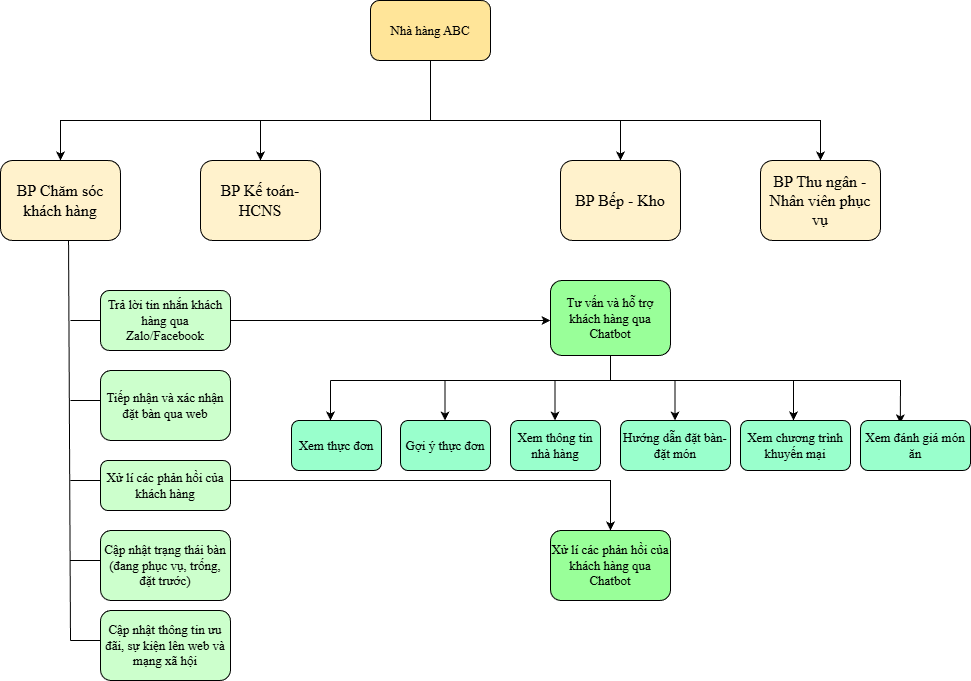

The diagram above was exported from draw.io. Its source (the exported page's mxGraphModel, read from the mxfile embedded in the PNG):
<mxGraphModel dx="-41" dy="431" grid="1" gridSize="10" guides="1" tooltips="1" connect="1" arrows="1" fold="1" page="1" pageScale="1" pageWidth="827" pageHeight="1169" math="0" shadow="0">
  <root>
    <mxCell id="0" />
    <mxCell id="1" parent="0" />
    <mxCell id="8zy5AjxkxfL9Rtw43WpG-1" value="&lt;font style=&quot;color: rgb(0, 0, 0);&quot;&gt;Nhà hàng ABC&lt;/font&gt;" style="rounded=1;whiteSpace=wrap;html=1;fontFamily=Times New Roman;fontSize=13;fillColor=#FFE599;fontColor=#FFFFFF;strokeColor=#000000;" parent="1" vertex="1">
      <mxGeometry x="1230" y="120" width="120" height="60" as="geometry" />
    </mxCell>
    <mxCell id="8zy5AjxkxfL9Rtw43WpG-2" value="" style="endArrow=none;html=1;rounded=0;fontFamily=Times New Roman;fontSize=13;fontColor=#FFFFFF;strokeColor=#000000;" parent="1" edge="1">
      <mxGeometry width="50" height="50" relative="1" as="geometry">
        <mxPoint x="1290" y="180" as="sourcePoint" />
        <mxPoint x="1290" y="240" as="targetPoint" />
      </mxGeometry>
    </mxCell>
    <mxCell id="8zy5AjxkxfL9Rtw43WpG-3" value="&lt;font style=&quot;color: rgb(0, 0, 0);&quot;&gt;BP Kế toán- HCNS&lt;/font&gt;" style="rounded=1;whiteSpace=wrap;html=1;fontFamily=Times New Roman;fontSize=16;fillColor=#FFF2CC;fontColor=#FFFFFF;strokeColor=#000000;" parent="1" vertex="1">
      <mxGeometry x="1060" y="280" width="120" height="80" as="geometry" />
    </mxCell>
    <mxCell id="8zy5AjxkxfL9Rtw43WpG-4" value="&lt;font style=&quot;color: rgb(0, 0, 0);&quot;&gt;BP Chăm sóc khách hàng&lt;/font&gt;" style="rounded=1;whiteSpace=wrap;html=1;fontFamily=Times New Roman;fontSize=16;fillColor=#FFF2CC;fontColor=#FFFFFF;strokeColor=#000000;" parent="1" vertex="1">
      <mxGeometry x="860" y="280" width="120" height="80" as="geometry" />
    </mxCell>
    <mxCell id="8zy5AjxkxfL9Rtw43WpG-5" value="&lt;font style=&quot;color: rgb(0, 0, 0);&quot;&gt;BP Bếp - Kho&lt;/font&gt;" style="rounded=1;whiteSpace=wrap;html=1;fontFamily=Times New Roman;fontSize=16;fillColor=#FFF2CC;fontColor=#FFFFFF;strokeColor=#000000;" parent="1" vertex="1">
      <mxGeometry x="1420" y="280" width="120" height="80" as="geometry" />
    </mxCell>
    <mxCell id="8zy5AjxkxfL9Rtw43WpG-6" value="&lt;font style=&quot;color: rgb(0, 0, 0);&quot;&gt;BP Thu ngân - Nhân viên phục vụ&lt;/font&gt;" style="rounded=1;whiteSpace=wrap;html=1;fontFamily=Times New Roman;fontSize=16;fillColor=#FFF2CC;fontColor=#FFFFFF;strokeColor=#000000;" parent="1" vertex="1">
      <mxGeometry x="1620" y="280" width="120" height="80" as="geometry" />
    </mxCell>
    <mxCell id="8zy5AjxkxfL9Rtw43WpG-7" value="" style="endArrow=classic;html=1;rounded=0;entryX=0.5;entryY=0;entryDx=0;entryDy=0;fontFamily=Times New Roman;fontSize=16;fontColor=#FFFFFF;strokeColor=#000000;" parent="1" target="8zy5AjxkxfL9Rtw43WpG-6" edge="1">
      <mxGeometry width="50" height="50" relative="1" as="geometry">
        <mxPoint x="1290" y="240" as="sourcePoint" />
        <mxPoint x="1350" y="250" as="targetPoint" />
        <Array as="points">
          <mxPoint x="1680" y="240" />
        </Array>
      </mxGeometry>
    </mxCell>
    <mxCell id="8zy5AjxkxfL9Rtw43WpG-8" value="" style="endArrow=classic;html=1;rounded=0;entryX=0.5;entryY=0;entryDx=0;entryDy=0;fontFamily=Times New Roman;fontSize=16;fontColor=#FFFFFF;strokeColor=#000000;" parent="1" target="8zy5AjxkxfL9Rtw43WpG-5" edge="1">
      <mxGeometry width="50" height="50" relative="1" as="geometry">
        <mxPoint x="1480" y="240" as="sourcePoint" />
        <mxPoint x="1570" y="250" as="targetPoint" />
      </mxGeometry>
    </mxCell>
    <mxCell id="8zy5AjxkxfL9Rtw43WpG-9" value="" style="endArrow=classic;html=1;rounded=0;entryX=0.5;entryY=0;entryDx=0;entryDy=0;fontFamily=Times New Roman;fontSize=16;fontColor=#FFFFFF;strokeColor=#000000;" parent="1" target="8zy5AjxkxfL9Rtw43WpG-4" edge="1">
      <mxGeometry width="50" height="50" relative="1" as="geometry">
        <mxPoint x="1290" y="240" as="sourcePoint" />
        <mxPoint x="1110" y="250" as="targetPoint" />
        <Array as="points">
          <mxPoint x="920" y="240" />
        </Array>
      </mxGeometry>
    </mxCell>
    <mxCell id="8zy5AjxkxfL9Rtw43WpG-10" value="" style="endArrow=classic;html=1;rounded=0;entryX=0.5;entryY=0;entryDx=0;entryDy=0;fontFamily=Times New Roman;fontSize=16;fontColor=#FFFFFF;strokeColor=#000000;" parent="1" target="8zy5AjxkxfL9Rtw43WpG-3" edge="1">
      <mxGeometry width="50" height="50" relative="1" as="geometry">
        <mxPoint x="1120" y="240" as="sourcePoint" />
        <mxPoint x="1110" y="250" as="targetPoint" />
      </mxGeometry>
    </mxCell>
    <mxCell id="8zy5AjxkxfL9Rtw43WpG-11" value="" style="endArrow=classic;html=1;rounded=0;fontFamily=Times New Roman;fontSize=16;fontColor=#FFFFFF;strokeColor=#000000;" parent="1" edge="1">
      <mxGeometry width="50" height="50" relative="1" as="geometry">
        <mxPoint x="1290" y="240" as="sourcePoint" />
        <mxPoint x="1290" y="240" as="targetPoint" />
      </mxGeometry>
    </mxCell>
    <mxCell id="8zy5AjxkxfL9Rtw43WpG-13" value="" style="endArrow=none;html=1;rounded=0;entryX=0.567;entryY=0.994;entryDx=0;entryDy=0;entryPerimeter=0;fontColor=#FFFFFF;strokeColor=#000000;" parent="1" target="8zy5AjxkxfL9Rtw43WpG-4" edge="1">
      <mxGeometry width="50" height="50" relative="1" as="geometry">
        <mxPoint x="930" y="760" as="sourcePoint" />
        <mxPoint x="930" y="380" as="targetPoint" />
      </mxGeometry>
    </mxCell>
    <mxCell id="8zy5AjxkxfL9Rtw43WpG-14" value="" style="endArrow=none;html=1;rounded=0;fontColor=#FFFFFF;strokeColor=#000000;" parent="1" edge="1">
      <mxGeometry width="50" height="50" relative="1" as="geometry">
        <mxPoint x="930" y="440" as="sourcePoint" />
        <mxPoint x="970" y="440" as="targetPoint" />
      </mxGeometry>
    </mxCell>
    <mxCell id="8zy5AjxkxfL9Rtw43WpG-15" value="&lt;font style=&quot;color: rgb(0, 0, 0);&quot;&gt;Trả lời tin nhắn khách hàng qua Zalo/Facebook&lt;/font&gt;" style="rounded=1;whiteSpace=wrap;html=1;fontFamily=Times New Roman;fontSize=13;fillColor=#CCFFCC;fontColor=#FFFFFF;strokeColor=#000000;" parent="1" vertex="1">
      <mxGeometry x="960" y="410" width="130" height="60" as="geometry" />
    </mxCell>
    <mxCell id="8zy5AjxkxfL9Rtw43WpG-16" value="" style="endArrow=none;html=1;rounded=0;fontColor=#FFFFFF;strokeColor=#000000;" parent="1" edge="1">
      <mxGeometry width="50" height="50" relative="1" as="geometry">
        <mxPoint x="930" y="520" as="sourcePoint" />
        <mxPoint x="970" y="520" as="targetPoint" />
      </mxGeometry>
    </mxCell>
    <mxCell id="8zy5AjxkxfL9Rtw43WpG-17" value="&lt;font style=&quot;color: rgb(0, 0, 0);&quot;&gt;Tiếp nhận và xác nhận đặt bàn qua web&lt;/font&gt;" style="rounded=1;whiteSpace=wrap;html=1;fontFamily=Times New Roman;fontSize=13;fillColor=#CCFFCC;fontColor=#FFFFFF;strokeColor=#000000;" parent="1" vertex="1">
      <mxGeometry x="960" y="490" width="130" height="70" as="geometry" />
    </mxCell>
    <mxCell id="8zy5AjxkxfL9Rtw43WpG-18" value="" style="endArrow=none;html=1;rounded=0;fontColor=#FFFFFF;strokeColor=#000000;" parent="1" edge="1">
      <mxGeometry width="50" height="50" relative="1" as="geometry">
        <mxPoint x="930" y="600" as="sourcePoint" />
        <mxPoint x="970" y="600" as="targetPoint" />
        <Array as="points">
          <mxPoint x="940" y="600" />
        </Array>
      </mxGeometry>
    </mxCell>
    <mxCell id="8zy5AjxkxfL9Rtw43WpG-19" value="" style="endArrow=none;html=1;rounded=0;fontColor=#FFFFFF;strokeColor=#000000;" parent="1" edge="1">
      <mxGeometry width="50" height="50" relative="1" as="geometry">
        <mxPoint x="930" y="680" as="sourcePoint" />
        <mxPoint x="970" y="680" as="targetPoint" />
      </mxGeometry>
    </mxCell>
    <mxCell id="8zy5AjxkxfL9Rtw43WpG-20" value="" style="endArrow=none;html=1;rounded=0;fontColor=#FFFFFF;strokeColor=#000000;" parent="1" edge="1">
      <mxGeometry width="50" height="50" relative="1" as="geometry">
        <mxPoint x="930" y="760" as="sourcePoint" />
        <mxPoint x="970" y="760" as="targetPoint" />
      </mxGeometry>
    </mxCell>
    <mxCell id="8zy5AjxkxfL9Rtw43WpG-21" value="&lt;font style=&quot;color: rgb(0, 0, 0);&quot;&gt;Xử lí các phản hồi của khách hàng&lt;/font&gt;" style="rounded=1;whiteSpace=wrap;html=1;fontFamily=Times New Roman;fontSize=13;fillColor=#CCFFCC;fontColor=#FFFFFF;strokeColor=#000000;" parent="1" vertex="1">
      <mxGeometry x="960" y="580" width="130" height="50" as="geometry" />
    </mxCell>
    <mxCell id="8zy5AjxkxfL9Rtw43WpG-22" value="&lt;font style=&quot;color: rgb(0, 0, 0);&quot;&gt;Cập nhật trạng thái bàn (đang phục vụ, trống, đặt trước)&lt;/font&gt;" style="rounded=1;whiteSpace=wrap;html=1;fontFamily=Times New Roman;fontSize=13;fillColor=#CCFFCC;fontColor=#FFFFFF;strokeColor=#000000;" parent="1" vertex="1">
      <mxGeometry x="960" y="650" width="130" height="70" as="geometry" />
    </mxCell>
    <mxCell id="8zy5AjxkxfL9Rtw43WpG-23" value="&lt;font style=&quot;color: rgb(0, 0, 0);&quot;&gt;Cập nhật thông tin ưu đãi, sự kiện lên web và mạng xã hội&lt;/font&gt;" style="rounded=1;whiteSpace=wrap;html=1;fontFamily=Times New Roman;fontSize=13;fillColor=#CCFFCC;fontColor=#FFFFFF;strokeColor=#000000;" parent="1" vertex="1">
      <mxGeometry x="960" y="730" width="130" height="70" as="geometry" />
    </mxCell>
    <mxCell id="8zy5AjxkxfL9Rtw43WpG-24" value="" style="endArrow=classic;html=1;rounded=0;exitX=1;exitY=0.5;exitDx=0;exitDy=0;entryX=0;entryY=0.533;entryDx=0;entryDy=0;fontColor=#FFFFFF;strokeColor=#000000;entryPerimeter=0;" parent="1" source="8zy5AjxkxfL9Rtw43WpG-15" target="8zy5AjxkxfL9Rtw43WpG-25" edge="1">
      <mxGeometry width="50" height="50" relative="1" as="geometry">
        <mxPoint x="1210" y="470" as="sourcePoint" />
        <mxPoint x="1200" y="440" as="targetPoint" />
      </mxGeometry>
    </mxCell>
    <mxCell id="8zy5AjxkxfL9Rtw43WpG-25" value="&lt;font style=&quot;color: rgb(0, 0, 0);&quot;&gt;Tư vấn và hỗ trợ khách hàng qua Chatbot&lt;/font&gt;" style="rounded=1;whiteSpace=wrap;html=1;fontFamily=Times New Roman;fontSize=13;fillColor=#99FF99;fontColor=#FFFFFF;strokeColor=#000000;" parent="1" vertex="1">
      <mxGeometry x="1410" y="400" width="120" height="75" as="geometry" />
    </mxCell>
    <mxCell id="8zy5AjxkxfL9Rtw43WpG-26" value="" style="endArrow=none;html=1;rounded=0;fontFamily=Times New Roman;fontSize=13;fontColor=#FFFFFF;strokeColor=#000000;exitX=0.5;exitY=1;exitDx=0;exitDy=0;" parent="1" source="8zy5AjxkxfL9Rtw43WpG-25" edge="1">
      <mxGeometry width="50" height="50" relative="1" as="geometry">
        <mxPoint x="1470" y="480" as="sourcePoint" />
        <mxPoint x="1470" y="500" as="targetPoint" />
      </mxGeometry>
    </mxCell>
    <mxCell id="8zy5AjxkxfL9Rtw43WpG-27" value="" style="endArrow=classic;html=1;rounded=0;fontFamily=Times New Roman;fontSize=16;fontColor=#FFFFFF;strokeColor=#000000;entryX=0.362;entryY=0.056;entryDx=0;entryDy=0;entryPerimeter=0;" parent="1" target="8zy5AjxkxfL9Rtw43WpG-36" edge="1">
      <mxGeometry width="50" height="50" relative="1" as="geometry">
        <mxPoint x="1190" y="500" as="sourcePoint" />
        <mxPoint x="1720" y="540" as="targetPoint" />
        <Array as="points">
          <mxPoint x="1760" y="500" />
        </Array>
      </mxGeometry>
    </mxCell>
    <mxCell id="8zy5AjxkxfL9Rtw43WpG-28" value="" style="endArrow=classic;html=1;rounded=0;entryX=0.5;entryY=0;entryDx=0;entryDy=0;fontFamily=Times New Roman;fontSize=16;fontColor=#FFFFFF;strokeColor=#000000;" parent="1" edge="1">
      <mxGeometry width="50" height="50" relative="1" as="geometry">
        <mxPoint x="1190" y="500" as="sourcePoint" />
        <mxPoint x="1190" y="540" as="targetPoint" />
      </mxGeometry>
    </mxCell>
    <mxCell id="8zy5AjxkxfL9Rtw43WpG-29" value="" style="endArrow=classic;html=1;rounded=0;entryX=0.5;entryY=0;entryDx=0;entryDy=0;fontFamily=Times New Roman;fontSize=16;fontColor=#FFFFFF;strokeColor=#000000;" parent="1" edge="1">
      <mxGeometry width="50" height="50" relative="1" as="geometry">
        <mxPoint x="1304.5" y="500" as="sourcePoint" />
        <mxPoint x="1304.5" y="540" as="targetPoint" />
      </mxGeometry>
    </mxCell>
    <mxCell id="8zy5AjxkxfL9Rtw43WpG-30" value="" style="endArrow=classic;html=1;rounded=0;entryX=0.5;entryY=0;entryDx=0;entryDy=0;fontFamily=Times New Roman;fontSize=16;fontColor=#FFFFFF;strokeColor=#000000;" parent="1" edge="1">
      <mxGeometry width="50" height="50" relative="1" as="geometry">
        <mxPoint x="1534.5" y="500" as="sourcePoint" />
        <mxPoint x="1534.5" y="540" as="targetPoint" />
      </mxGeometry>
    </mxCell>
    <mxCell id="8zy5AjxkxfL9Rtw43WpG-31" value="&lt;font style=&quot;color: rgb(0, 0, 0);&quot;&gt;Xem thực đơn&lt;/font&gt;" style="rounded=1;whiteSpace=wrap;html=1;fontFamily=Times New Roman;fontSize=13;fillColor=#99FFCC;strokeColor=#000000;fontColor=#FFFFFF;" parent="1" vertex="1">
      <mxGeometry x="1151" y="540" width="90" height="50" as="geometry" />
    </mxCell>
    <mxCell id="8zy5AjxkxfL9Rtw43WpG-32" value="&lt;font style=&quot;color: rgb(0, 0, 0);&quot;&gt;Gợi ý thực đơn&lt;/font&gt;" style="rounded=1;whiteSpace=wrap;html=1;fontFamily=Times New Roman;fontSize=13;fillColor=#99FFCC;fontColor=#FFFFFF;strokeColor=#000000;" parent="1" vertex="1">
      <mxGeometry x="1260" y="540" width="90" height="50" as="geometry" />
    </mxCell>
    <mxCell id="8zy5AjxkxfL9Rtw43WpG-33" value="&lt;font style=&quot;color: rgb(0, 0, 0);&quot;&gt;Hướng dẫn đặt bàn- đặt món&lt;/font&gt;" style="rounded=1;whiteSpace=wrap;html=1;fontFamily=Times New Roman;fontSize=13;fillColor=#99FFCC;fontColor=#FFFFFF;strokeColor=#000000;" parent="1" vertex="1">
      <mxGeometry x="1480" y="540" width="110" height="50" as="geometry" />
    </mxCell>
    <mxCell id="8zy5AjxkxfL9Rtw43WpG-34" value="" style="endArrow=classic;html=1;rounded=0;entryX=0.5;entryY=0;entryDx=0;entryDy=0;fontFamily=Times New Roman;fontSize=16;fontColor=#FFFFFF;strokeColor=#000000;" parent="1" edge="1">
      <mxGeometry width="50" height="50" relative="1" as="geometry">
        <mxPoint x="1653" y="500" as="sourcePoint" />
        <mxPoint x="1653" y="540" as="targetPoint" />
      </mxGeometry>
    </mxCell>
    <mxCell id="8zy5AjxkxfL9Rtw43WpG-35" value="&lt;font style=&quot;color: rgb(0, 0, 0);&quot;&gt;Xem chương trình khuyến mại&lt;/font&gt;" style="rounded=1;whiteSpace=wrap;html=1;fontFamily=Times New Roman;fontSize=13;fillColor=#99FFCC;fontColor=#FFFFFF;strokeColor=#000000;" parent="1" vertex="1">
      <mxGeometry x="1600" y="540" width="110" height="50" as="geometry" />
    </mxCell>
    <mxCell id="8zy5AjxkxfL9Rtw43WpG-36" value="&lt;font style=&quot;color: rgb(0, 0, 0);&quot;&gt;Xem đánh giá món ăn&lt;/font&gt;" style="rounded=1;whiteSpace=wrap;html=1;fontFamily=Times New Roman;fontSize=13;fillColor=#99FFCC;fontColor=#FFFFFF;strokeColor=#000000;" parent="1" vertex="1">
      <mxGeometry x="1720" y="540" width="110" height="50" as="geometry" />
    </mxCell>
    <mxCell id="8zy5AjxkxfL9Rtw43WpG-38" value="&lt;font style=&quot;color: rgb(0, 0, 0);&quot;&gt;Xử lí các phản hồi của khách hàng qua Chatbot&lt;/font&gt;" style="rounded=1;whiteSpace=wrap;html=1;fontFamily=Times New Roman;fontSize=13;fillColor=#99FF99;fontColor=#FFFFFF;strokeColor=#000000;" parent="1" vertex="1">
      <mxGeometry x="1410" y="650" width="120" height="70" as="geometry" />
    </mxCell>
    <mxCell id="1gqdQ9JFFcVnH8x9cMg6-2" value="&lt;font style=&quot;color: rgb(0, 0, 0);&quot;&gt;Xem thông tin nhà hàng&lt;/font&gt;" style="rounded=1;whiteSpace=wrap;html=1;fontFamily=Times New Roman;fontSize=13;fillColor=#99FFCC;fontColor=#FFFFFF;strokeColor=#000000;" parent="1" vertex="1">
      <mxGeometry x="1370" y="540" width="90" height="50" as="geometry" />
    </mxCell>
    <mxCell id="1gqdQ9JFFcVnH8x9cMg6-3" value="" style="endArrow=classic;html=1;rounded=0;entryX=0.5;entryY=0;entryDx=0;entryDy=0;fontFamily=Times New Roman;fontSize=16;fontColor=#FFFFFF;strokeColor=#000000;" parent="1" edge="1">
      <mxGeometry width="50" height="50" relative="1" as="geometry">
        <mxPoint x="1414.5" y="500" as="sourcePoint" />
        <mxPoint x="1414.5" y="540" as="targetPoint" />
        <Array as="points">
          <mxPoint x="1414.5" y="515" />
        </Array>
      </mxGeometry>
    </mxCell>
    <mxCell id="1gqdQ9JFFcVnH8x9cMg6-6" value="" style="endArrow=classic;html=1;rounded=0;exitX=1;exitY=0.4;exitDx=0;exitDy=0;entryX=0.5;entryY=0;entryDx=0;entryDy=0;exitPerimeter=0;" parent="1" source="8zy5AjxkxfL9Rtw43WpG-21" target="8zy5AjxkxfL9Rtw43WpG-38" edge="1">
      <mxGeometry width="50" height="50" relative="1" as="geometry">
        <mxPoint x="1340" y="670" as="sourcePoint" />
        <mxPoint x="1470" y="690" as="targetPoint" />
        <Array as="points">
          <mxPoint x="1470" y="600" />
        </Array>
      </mxGeometry>
    </mxCell>
  </root>
</mxGraphModel>